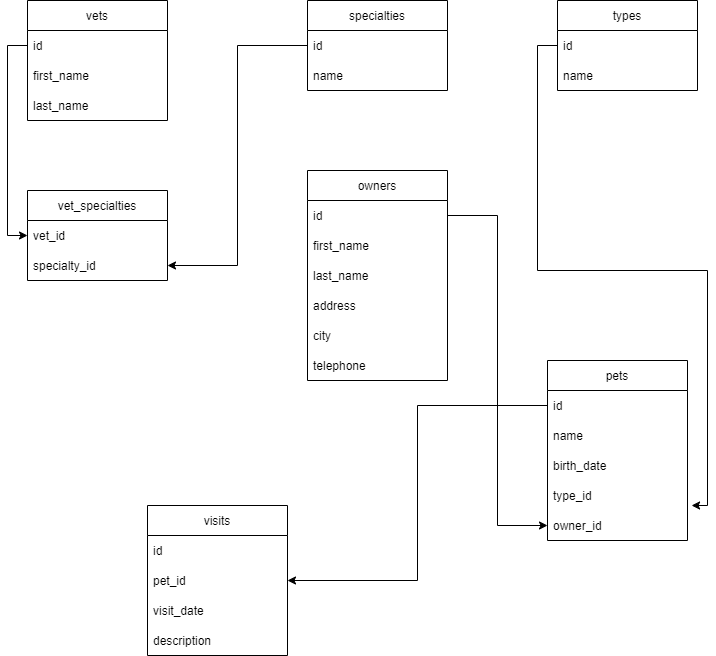

The diagram above was exported from draw.io. Its source (the exported page's mxGraphModel, read from the mxfile embedded in the PNG):
<mxGraphModel dx="1422" dy="762" grid="1" gridSize="10" guides="1" tooltips="1" connect="1" arrows="1" fold="1" page="1" pageScale="1" pageWidth="827" pageHeight="1169" math="0" shadow="0">
  <root>
    <mxCell id="WIyWlLk6GJQsqaUBKTNV-0" />
    <mxCell id="WIyWlLk6GJQsqaUBKTNV-1" parent="WIyWlLk6GJQsqaUBKTNV-0" />
    <mxCell id="_JUrmin0hNriYsxAdvRA-0" value="vets" style="swimlane;fontStyle=0;childLayout=stackLayout;horizontal=1;startSize=30;horizontalStack=0;resizeParent=1;resizeParentMax=0;resizeLast=0;collapsible=1;marginBottom=0;" parent="WIyWlLk6GJQsqaUBKTNV-1" vertex="1">
      <mxGeometry x="70" y="20" width="140" height="120" as="geometry">
        <mxRectangle x="70" y="20" width="50" height="30" as="alternateBounds" />
      </mxGeometry>
    </mxCell>
    <mxCell id="_JUrmin0hNriYsxAdvRA-1" value="id" style="text;strokeColor=none;fillColor=none;align=left;verticalAlign=middle;spacingLeft=4;spacingRight=4;overflow=hidden;points=[[0,0.5],[1,0.5]];portConstraint=eastwest;rotatable=0;" parent="_JUrmin0hNriYsxAdvRA-0" vertex="1">
      <mxGeometry y="30" width="140" height="30" as="geometry" />
    </mxCell>
    <mxCell id="_JUrmin0hNriYsxAdvRA-2" value="first_name" style="text;strokeColor=none;fillColor=none;align=left;verticalAlign=middle;spacingLeft=4;spacingRight=4;overflow=hidden;points=[[0,0.5],[1,0.5]];portConstraint=eastwest;rotatable=0;" parent="_JUrmin0hNriYsxAdvRA-0" vertex="1">
      <mxGeometry y="60" width="140" height="30" as="geometry" />
    </mxCell>
    <mxCell id="_JUrmin0hNriYsxAdvRA-3" value="last_name" style="text;strokeColor=none;fillColor=none;align=left;verticalAlign=middle;spacingLeft=4;spacingRight=4;overflow=hidden;points=[[0,0.5],[1,0.5]];portConstraint=eastwest;rotatable=0;" parent="_JUrmin0hNriYsxAdvRA-0" vertex="1">
      <mxGeometry y="90" width="140" height="30" as="geometry" />
    </mxCell>
    <mxCell id="_JUrmin0hNriYsxAdvRA-4" value="specialties" style="swimlane;fontStyle=0;childLayout=stackLayout;horizontal=1;startSize=30;horizontalStack=0;resizeParent=1;resizeParentMax=0;resizeLast=0;collapsible=1;marginBottom=0;" parent="WIyWlLk6GJQsqaUBKTNV-1" vertex="1">
      <mxGeometry x="350" y="20" width="140" height="90" as="geometry" />
    </mxCell>
    <mxCell id="_JUrmin0hNriYsxAdvRA-5" value="id" style="text;strokeColor=none;fillColor=none;align=left;verticalAlign=middle;spacingLeft=4;spacingRight=4;overflow=hidden;points=[[0,0.5],[1,0.5]];portConstraint=eastwest;rotatable=0;" parent="_JUrmin0hNriYsxAdvRA-4" vertex="1">
      <mxGeometry y="30" width="140" height="30" as="geometry" />
    </mxCell>
    <mxCell id="_JUrmin0hNriYsxAdvRA-6" value="name" style="text;strokeColor=none;fillColor=none;align=left;verticalAlign=middle;spacingLeft=4;spacingRight=4;overflow=hidden;points=[[0,0.5],[1,0.5]];portConstraint=eastwest;rotatable=0;" parent="_JUrmin0hNriYsxAdvRA-4" vertex="1">
      <mxGeometry y="60" width="140" height="30" as="geometry" />
    </mxCell>
    <mxCell id="_JUrmin0hNriYsxAdvRA-8" value="types" style="swimlane;fontStyle=0;childLayout=stackLayout;horizontal=1;startSize=30;horizontalStack=0;resizeParent=1;resizeParentMax=0;resizeLast=0;collapsible=1;marginBottom=0;" parent="WIyWlLk6GJQsqaUBKTNV-1" vertex="1">
      <mxGeometry x="600" y="20" width="140" height="90" as="geometry" />
    </mxCell>
    <mxCell id="_JUrmin0hNriYsxAdvRA-9" value="id" style="text;strokeColor=none;fillColor=none;align=left;verticalAlign=middle;spacingLeft=4;spacingRight=4;overflow=hidden;points=[[0,0.5],[1,0.5]];portConstraint=eastwest;rotatable=0;" parent="_JUrmin0hNriYsxAdvRA-8" vertex="1">
      <mxGeometry y="30" width="140" height="30" as="geometry" />
    </mxCell>
    <mxCell id="_JUrmin0hNriYsxAdvRA-10" value="name" style="text;strokeColor=none;fillColor=none;align=left;verticalAlign=middle;spacingLeft=4;spacingRight=4;overflow=hidden;points=[[0,0.5],[1,0.5]];portConstraint=eastwest;rotatable=0;" parent="_JUrmin0hNriYsxAdvRA-8" vertex="1">
      <mxGeometry y="60" width="140" height="30" as="geometry" />
    </mxCell>
    <mxCell id="_JUrmin0hNriYsxAdvRA-12" value="owners" style="swimlane;fontStyle=0;childLayout=stackLayout;horizontal=1;startSize=30;horizontalStack=0;resizeParent=1;resizeParentMax=0;resizeLast=0;collapsible=1;marginBottom=0;" parent="WIyWlLk6GJQsqaUBKTNV-1" vertex="1">
      <mxGeometry x="350" y="190" width="140" height="210" as="geometry" />
    </mxCell>
    <mxCell id="_JUrmin0hNriYsxAdvRA-13" value="id" style="text;strokeColor=none;fillColor=none;align=left;verticalAlign=middle;spacingLeft=4;spacingRight=4;overflow=hidden;points=[[0,0.5],[1,0.5]];portConstraint=eastwest;rotatable=0;" parent="_JUrmin0hNriYsxAdvRA-12" vertex="1">
      <mxGeometry y="30" width="140" height="30" as="geometry" />
    </mxCell>
    <mxCell id="_JUrmin0hNriYsxAdvRA-14" value="first_name" style="text;strokeColor=none;fillColor=none;align=left;verticalAlign=middle;spacingLeft=4;spacingRight=4;overflow=hidden;points=[[0,0.5],[1,0.5]];portConstraint=eastwest;rotatable=0;" parent="_JUrmin0hNriYsxAdvRA-12" vertex="1">
      <mxGeometry y="60" width="140" height="30" as="geometry" />
    </mxCell>
    <mxCell id="_JUrmin0hNriYsxAdvRA-15" value="last_name" style="text;strokeColor=none;fillColor=none;align=left;verticalAlign=middle;spacingLeft=4;spacingRight=4;overflow=hidden;points=[[0,0.5],[1,0.5]];portConstraint=eastwest;rotatable=0;" parent="_JUrmin0hNriYsxAdvRA-12" vertex="1">
      <mxGeometry y="90" width="140" height="30" as="geometry" />
    </mxCell>
    <mxCell id="_JUrmin0hNriYsxAdvRA-16" value="address" style="text;strokeColor=none;fillColor=none;align=left;verticalAlign=middle;spacingLeft=4;spacingRight=4;overflow=hidden;points=[[0,0.5],[1,0.5]];portConstraint=eastwest;rotatable=0;" parent="_JUrmin0hNriYsxAdvRA-12" vertex="1">
      <mxGeometry y="120" width="140" height="30" as="geometry" />
    </mxCell>
    <mxCell id="_JUrmin0hNriYsxAdvRA-17" value="city" style="text;strokeColor=none;fillColor=none;align=left;verticalAlign=middle;spacingLeft=4;spacingRight=4;overflow=hidden;points=[[0,0.5],[1,0.5]];portConstraint=eastwest;rotatable=0;" parent="_JUrmin0hNriYsxAdvRA-12" vertex="1">
      <mxGeometry y="150" width="140" height="30" as="geometry" />
    </mxCell>
    <mxCell id="_JUrmin0hNriYsxAdvRA-18" value="telephone" style="text;strokeColor=none;fillColor=none;align=left;verticalAlign=middle;spacingLeft=4;spacingRight=4;overflow=hidden;points=[[0,0.5],[1,0.5]];portConstraint=eastwest;rotatable=0;" parent="_JUrmin0hNriYsxAdvRA-12" vertex="1">
      <mxGeometry y="180" width="140" height="30" as="geometry" />
    </mxCell>
    <mxCell id="_JUrmin0hNriYsxAdvRA-19" value="pets" style="swimlane;fontStyle=0;childLayout=stackLayout;horizontal=1;startSize=30;horizontalStack=0;resizeParent=1;resizeParentMax=0;resizeLast=0;collapsible=1;marginBottom=0;" parent="WIyWlLk6GJQsqaUBKTNV-1" vertex="1">
      <mxGeometry x="590" y="380" width="140" height="180" as="geometry" />
    </mxCell>
    <mxCell id="_JUrmin0hNriYsxAdvRA-20" value="id" style="text;strokeColor=none;fillColor=none;align=left;verticalAlign=middle;spacingLeft=4;spacingRight=4;overflow=hidden;points=[[0,0.5],[1,0.5]];portConstraint=eastwest;rotatable=0;" parent="_JUrmin0hNriYsxAdvRA-19" vertex="1">
      <mxGeometry y="30" width="140" height="30" as="geometry" />
    </mxCell>
    <mxCell id="_JUrmin0hNriYsxAdvRA-21" value="name" style="text;strokeColor=none;fillColor=none;align=left;verticalAlign=middle;spacingLeft=4;spacingRight=4;overflow=hidden;points=[[0,0.5],[1,0.5]];portConstraint=eastwest;rotatable=0;" parent="_JUrmin0hNriYsxAdvRA-19" vertex="1">
      <mxGeometry y="60" width="140" height="30" as="geometry" />
    </mxCell>
    <mxCell id="_JUrmin0hNriYsxAdvRA-22" value="birth_date" style="text;strokeColor=none;fillColor=none;align=left;verticalAlign=middle;spacingLeft=4;spacingRight=4;overflow=hidden;points=[[0,0.5],[1,0.5]];portConstraint=eastwest;rotatable=0;" parent="_JUrmin0hNriYsxAdvRA-19" vertex="1">
      <mxGeometry y="90" width="140" height="30" as="geometry" />
    </mxCell>
    <mxCell id="_JUrmin0hNriYsxAdvRA-23" value="type_id" style="text;strokeColor=none;fillColor=none;align=left;verticalAlign=middle;spacingLeft=4;spacingRight=4;overflow=hidden;points=[[0,0.5],[1,0.5]];portConstraint=eastwest;rotatable=0;" parent="_JUrmin0hNriYsxAdvRA-19" vertex="1">
      <mxGeometry y="120" width="140" height="30" as="geometry" />
    </mxCell>
    <mxCell id="_JUrmin0hNriYsxAdvRA-24" value="owner_id" style="text;strokeColor=none;fillColor=none;align=left;verticalAlign=middle;spacingLeft=4;spacingRight=4;overflow=hidden;points=[[0,0.5],[1,0.5]];portConstraint=eastwest;rotatable=0;" parent="_JUrmin0hNriYsxAdvRA-19" vertex="1">
      <mxGeometry y="150" width="140" height="30" as="geometry" />
    </mxCell>
    <mxCell id="_JUrmin0hNriYsxAdvRA-25" value="visits" style="swimlane;fontStyle=0;childLayout=stackLayout;horizontal=1;startSize=30;horizontalStack=0;resizeParent=1;resizeParentMax=0;resizeLast=0;collapsible=1;marginBottom=0;" parent="WIyWlLk6GJQsqaUBKTNV-1" vertex="1">
      <mxGeometry x="190" y="525" width="140" height="150" as="geometry" />
    </mxCell>
    <mxCell id="_JUrmin0hNriYsxAdvRA-26" value="id" style="text;strokeColor=none;fillColor=none;align=left;verticalAlign=middle;spacingLeft=4;spacingRight=4;overflow=hidden;points=[[0,0.5],[1,0.5]];portConstraint=eastwest;rotatable=0;" parent="_JUrmin0hNriYsxAdvRA-25" vertex="1">
      <mxGeometry y="30" width="140" height="30" as="geometry" />
    </mxCell>
    <mxCell id="_JUrmin0hNriYsxAdvRA-29" value="pet_id" style="text;strokeColor=none;fillColor=none;align=left;verticalAlign=middle;spacingLeft=4;spacingRight=4;overflow=hidden;points=[[0,0.5],[1,0.5]];portConstraint=eastwest;rotatable=0;" parent="_JUrmin0hNriYsxAdvRA-25" vertex="1">
      <mxGeometry y="60" width="140" height="30" as="geometry" />
    </mxCell>
    <mxCell id="_JUrmin0hNriYsxAdvRA-27" value="visit_date" style="text;strokeColor=none;fillColor=none;align=left;verticalAlign=middle;spacingLeft=4;spacingRight=4;overflow=hidden;points=[[0,0.5],[1,0.5]];portConstraint=eastwest;rotatable=0;" parent="_JUrmin0hNriYsxAdvRA-25" vertex="1">
      <mxGeometry y="90" width="140" height="30" as="geometry" />
    </mxCell>
    <mxCell id="_JUrmin0hNriYsxAdvRA-28" value="description" style="text;strokeColor=none;fillColor=none;align=left;verticalAlign=middle;spacingLeft=4;spacingRight=4;overflow=hidden;points=[[0,0.5],[1,0.5]];portConstraint=eastwest;rotatable=0;" parent="_JUrmin0hNriYsxAdvRA-25" vertex="1">
      <mxGeometry y="120" width="140" height="30" as="geometry" />
    </mxCell>
    <mxCell id="_JUrmin0hNriYsxAdvRA-33" value="vet_specialties" style="swimlane;fontStyle=0;childLayout=stackLayout;horizontal=1;startSize=30;horizontalStack=0;resizeParent=1;resizeParentMax=0;resizeLast=0;collapsible=1;marginBottom=0;" parent="WIyWlLk6GJQsqaUBKTNV-1" vertex="1">
      <mxGeometry x="70" y="210" width="140" height="90" as="geometry" />
    </mxCell>
    <mxCell id="_JUrmin0hNriYsxAdvRA-34" value="vet_id" style="text;strokeColor=none;fillColor=none;align=left;verticalAlign=middle;spacingLeft=4;spacingRight=4;overflow=hidden;points=[[0,0.5],[1,0.5]];portConstraint=eastwest;rotatable=0;" parent="_JUrmin0hNriYsxAdvRA-33" vertex="1">
      <mxGeometry y="30" width="140" height="30" as="geometry" />
    </mxCell>
    <mxCell id="_JUrmin0hNriYsxAdvRA-35" value="specialty_id" style="text;strokeColor=none;fillColor=none;align=left;verticalAlign=middle;spacingLeft=4;spacingRight=4;overflow=hidden;points=[[0,0.5],[1,0.5]];portConstraint=eastwest;rotatable=0;" parent="_JUrmin0hNriYsxAdvRA-33" vertex="1">
      <mxGeometry y="60" width="140" height="30" as="geometry" />
    </mxCell>
    <mxCell id="_JUrmin0hNriYsxAdvRA-39" style="edgeStyle=orthogonalEdgeStyle;rounded=0;orthogonalLoop=1;jettySize=auto;html=1;entryX=0;entryY=0.5;entryDx=0;entryDy=0;" parent="WIyWlLk6GJQsqaUBKTNV-1" source="_JUrmin0hNriYsxAdvRA-1" target="_JUrmin0hNriYsxAdvRA-34" edge="1">
      <mxGeometry relative="1" as="geometry" />
    </mxCell>
    <mxCell id="_JUrmin0hNriYsxAdvRA-40" style="edgeStyle=orthogonalEdgeStyle;rounded=0;orthogonalLoop=1;jettySize=auto;html=1;" parent="WIyWlLk6GJQsqaUBKTNV-1" source="_JUrmin0hNriYsxAdvRA-5" target="_JUrmin0hNriYsxAdvRA-35" edge="1">
      <mxGeometry relative="1" as="geometry" />
    </mxCell>
    <mxCell id="_JUrmin0hNriYsxAdvRA-41" style="edgeStyle=orthogonalEdgeStyle;rounded=0;orthogonalLoop=1;jettySize=auto;html=1;entryX=1.029;entryY=0.833;entryDx=0;entryDy=0;entryPerimeter=0;" parent="WIyWlLk6GJQsqaUBKTNV-1" source="_JUrmin0hNriYsxAdvRA-9" target="_JUrmin0hNriYsxAdvRA-23" edge="1">
      <mxGeometry relative="1" as="geometry" />
    </mxCell>
    <mxCell id="_JUrmin0hNriYsxAdvRA-42" style="edgeStyle=orthogonalEdgeStyle;rounded=0;orthogonalLoop=1;jettySize=auto;html=1;" parent="WIyWlLk6GJQsqaUBKTNV-1" source="_JUrmin0hNriYsxAdvRA-13" target="_JUrmin0hNriYsxAdvRA-24" edge="1">
      <mxGeometry relative="1" as="geometry" />
    </mxCell>
    <mxCell id="_JUrmin0hNriYsxAdvRA-43" style="edgeStyle=orthogonalEdgeStyle;rounded=0;orthogonalLoop=1;jettySize=auto;html=1;" parent="WIyWlLk6GJQsqaUBKTNV-1" source="_JUrmin0hNriYsxAdvRA-20" target="_JUrmin0hNriYsxAdvRA-29" edge="1">
      <mxGeometry relative="1" as="geometry" />
    </mxCell>
  </root>
</mxGraphModel>